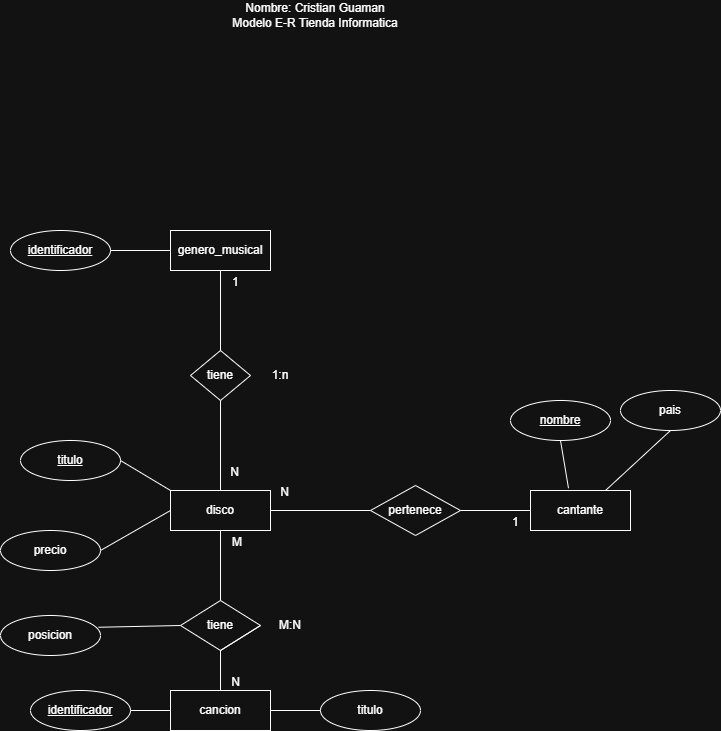

The diagram above was exported from draw.io. Its source (the exported page's mxGraphModel, read from the mxfile embedded in the PNG):
<mxGraphModel dx="2357" dy="1837" grid="1" gridSize="10" guides="1" tooltips="1" connect="1" arrows="1" fold="1" page="1" pageScale="1" pageWidth="827" pageHeight="1169" math="0" shadow="0">
  <root>
    <mxCell id="0" />
    <mxCell id="1" parent="0" />
    <mxCell id="hpRzWQ-ywDwWlA6ZiU90-6" parent="1" style="whiteSpace=wrap;html=1;align=center;" value="genero_musical" vertex="1">
      <mxGeometry height="40" width="100" x="-150" y="180" as="geometry" />
    </mxCell>
    <mxCell id="hpRzWQ-ywDwWlA6ZiU90-7" parent="1" style="whiteSpace=wrap;html=1;align=center;" value="cantante" vertex="1">
      <mxGeometry height="40" width="100" x="210" y="440" as="geometry" />
    </mxCell>
    <mxCell id="hpRzWQ-ywDwWlA6ZiU90-8" parent="1" style="whiteSpace=wrap;html=1;align=center;" value="disco" vertex="1">
      <mxGeometry height="40" width="100" x="-150" y="440" as="geometry" />
    </mxCell>
    <mxCell id="hpRzWQ-ywDwWlA6ZiU90-10" parent="1" style="ellipse;whiteSpace=wrap;html=1;align=center;fontStyle=4;" value="identificador" vertex="1">
      <mxGeometry height="40" width="100" x="-310" y="180" as="geometry" />
    </mxCell>
    <mxCell id="hpRzWQ-ywDwWlA6ZiU90-13" parent="1" style="ellipse;whiteSpace=wrap;html=1;align=center;fontStyle=4;" value="nombre" vertex="1">
      <mxGeometry height="40" width="100" x="190" y="350" as="geometry" />
    </mxCell>
    <mxCell id="hpRzWQ-ywDwWlA6ZiU90-15" parent="1" style="ellipse;whiteSpace=wrap;html=1;align=center;" value="precio" vertex="1">
      <mxGeometry height="40" width="100" x="-320" y="480" as="geometry" />
    </mxCell>
    <mxCell id="hpRzWQ-ywDwWlA6ZiU90-18" parent="1" style="ellipse;whiteSpace=wrap;html=1;align=center;fontStyle=4;" value="titulo" vertex="1">
      <mxGeometry height="40" width="100" x="-300" y="390" as="geometry" />
    </mxCell>
    <mxCell id="hpRzWQ-ywDwWlA6ZiU90-23" parent="1" style="ellipse;whiteSpace=wrap;html=1;align=center;" value="pais" vertex="1">
      <mxGeometry height="40" width="100" x="300" y="340" as="geometry" />
    </mxCell>
    <mxCell id="hpRzWQ-ywDwWlA6ZiU90-25" edge="1" parent="1" source="hpRzWQ-ywDwWlA6ZiU90-10" style="endArrow=none;html=1;rounded=0;exitX=1;exitY=0.5;exitDx=0;exitDy=0;entryX=0;entryY=0.5;entryDx=0;entryDy=0;" target="hpRzWQ-ywDwWlA6ZiU90-6" value="">
      <mxGeometry relative="1" as="geometry">
        <mxPoint x="-150" y="120" as="sourcePoint" />
        <mxPoint x="-115" y="200" as="targetPoint" />
      </mxGeometry>
    </mxCell>
    <mxCell id="hpRzWQ-ywDwWlA6ZiU90-28" edge="1" parent="1" source="hpRzWQ-ywDwWlA6ZiU90-7" style="endArrow=none;html=1;rounded=0;entryX=0.5;entryY=1;entryDx=0;entryDy=0;exitX=0.38;exitY=-0.056;exitDx=0;exitDy=0;exitPerimeter=0;" target="hpRzWQ-ywDwWlA6ZiU90-13" value="">
      <mxGeometry relative="1" as="geometry">
        <mxPoint x="260" y="439" as="sourcePoint" />
        <mxPoint x="-72" y="200" as="targetPoint" />
      </mxGeometry>
    </mxCell>
    <mxCell id="hpRzWQ-ywDwWlA6ZiU90-32" edge="1" parent="1" source="hpRzWQ-ywDwWlA6ZiU90-7" style="endArrow=none;html=1;rounded=0;exitX=0.75;exitY=0;exitDx=0;exitDy=0;entryX=0.5;entryY=1;entryDx=0;entryDy=0;" target="hpRzWQ-ywDwWlA6ZiU90-23" value="">
      <mxGeometry relative="1" as="geometry">
        <mxPoint x="246" y="219" as="sourcePoint" />
        <mxPoint x="210" y="170" as="targetPoint" />
      </mxGeometry>
    </mxCell>
    <mxCell id="hpRzWQ-ywDwWlA6ZiU90-33" edge="1" parent="1" source="hpRzWQ-ywDwWlA6ZiU90-8" style="endArrow=none;html=1;rounded=0;exitX=0;exitY=0;exitDx=0;exitDy=0;entryX=1;entryY=0.5;entryDx=0;entryDy=0;" target="hpRzWQ-ywDwWlA6ZiU90-18" value="">
      <mxGeometry relative="1" as="geometry">
        <mxPoint x="560" y="130" as="sourcePoint" />
        <mxPoint x="595" y="80" as="targetPoint" />
      </mxGeometry>
    </mxCell>
    <mxCell id="hpRzWQ-ywDwWlA6ZiU90-37" edge="1" parent="1" source="hpRzWQ-ywDwWlA6ZiU90-8" style="endArrow=none;html=1;rounded=0;exitX=0;exitY=0.5;exitDx=0;exitDy=0;entryX=1;entryY=0.5;entryDx=0;entryDy=0;" target="hpRzWQ-ywDwWlA6ZiU90-15" value="">
      <mxGeometry relative="1" as="geometry">
        <mxPoint x="616" y="189" as="sourcePoint" />
        <mxPoint x="550" y="130" as="targetPoint" />
      </mxGeometry>
    </mxCell>
    <mxCell id="hpRzWQ-ywDwWlA6ZiU90-51" parent="1" style="text;html=1;whiteSpace=wrap;strokeColor=none;fillColor=none;align=center;verticalAlign=middle;rounded=0;" value="Nombre: Cristian Guaman&lt;div&gt;Modelo E-R Tienda Informatica&lt;/div&gt;" vertex="1">
      <mxGeometry height="30" width="250" x="-130" y="-50" as="geometry" />
    </mxCell>
    <mxCell id="yEpH28ef8CGiwNKsH27I-20" parent="1" style="whiteSpace=wrap;html=1;align=center;" value="cancion" vertex="1">
      <mxGeometry height="40" width="100" x="-150" y="640" as="geometry" />
    </mxCell>
    <mxCell id="yEpH28ef8CGiwNKsH27I-24" parent="1" style="ellipse;whiteSpace=wrap;html=1;align=center;" value="titulo" vertex="1">
      <mxGeometry height="40" width="100" y="640" as="geometry" />
    </mxCell>
    <mxCell id="yEpH28ef8CGiwNKsH27I-27" edge="1" parent="1" source="yEpH28ef8CGiwNKsH27I-20" style="endArrow=none;html=1;rounded=0;exitX=1;exitY=0.5;exitDx=0;exitDy=0;entryX=0;entryY=0.5;entryDx=0;entryDy=0;" target="yEpH28ef8CGiwNKsH27I-24" value="">
      <mxGeometry relative="1" as="geometry">
        <mxPoint x="360" y="390" as="sourcePoint" />
        <mxPoint x="400" y="440" as="targetPoint" />
      </mxGeometry>
    </mxCell>
    <mxCell id="yEpH28ef8CGiwNKsH27I-32" parent="1" style="shape=rhombus;html=1;dashed=0;whiteSpace=wrap;perimeter=rhombusPerimeter;" value="tiene" vertex="1">
      <mxGeometry height="50" width="80" x="-140" y="550" as="geometry" />
    </mxCell>
    <mxCell id="yEpH28ef8CGiwNKsH27I-33" edge="1" parent="1" source="hpRzWQ-ywDwWlA6ZiU90-8" style="endArrow=none;html=1;rounded=0;exitX=0.5;exitY=1;exitDx=0;exitDy=0;entryX=0.5;entryY=0;entryDx=0;entryDy=0;" target="yEpH28ef8CGiwNKsH27I-32" value="">
      <mxGeometry relative="1" as="geometry">
        <mxPoint x="370" y="190" as="sourcePoint" />
        <mxPoint x="454" y="190" as="targetPoint" />
      </mxGeometry>
    </mxCell>
    <mxCell id="yEpH28ef8CGiwNKsH27I-34" connectable="0" parent="yEpH28ef8CGiwNKsH27I-33" style="resizable=0;html=1;whiteSpace=wrap;align=left;verticalAlign=bottom;" value="M" vertex="1">
      <mxGeometry relative="1" x="-1" as="geometry">
        <mxPoint x="10" y="20" as="offset" />
      </mxGeometry>
    </mxCell>
    <mxCell id="yEpH28ef8CGiwNKsH27I-35" edge="1" parent="1" source="yEpH28ef8CGiwNKsH27I-20" style="endArrow=none;html=1;rounded=0;entryX=1;entryY=0.5;entryDx=0;entryDy=0;exitX=0.5;exitY=0;exitDx=0;exitDy=0;" target="yEpH28ef8CGiwNKsH27I-32" value="">
      <mxGeometry relative="1" as="geometry">
        <Array as="points">
          <mxPoint x="-100" y="600" />
        </Array>
        <mxPoint x="-100" y="630" as="sourcePoint" />
        <mxPoint x="270" y="420" as="targetPoint" />
      </mxGeometry>
    </mxCell>
    <mxCell id="yEpH28ef8CGiwNKsH27I-36" connectable="0" parent="yEpH28ef8CGiwNKsH27I-35" style="resizable=0;html=1;whiteSpace=wrap;align=right;verticalAlign=bottom;" value="N" vertex="1">
      <mxGeometry relative="1" x="1" as="geometry">
        <mxPoint x="-20" y="65" as="offset" />
      </mxGeometry>
    </mxCell>
    <mxCell id="yEpH28ef8CGiwNKsH27I-37" parent="1" style="text;html=1;whiteSpace=wrap;strokeColor=none;fillColor=none;align=center;verticalAlign=middle;rounded=0;" value="M:N" vertex="1">
      <mxGeometry height="30" width="60" x="-60" y="560" as="geometry" />
    </mxCell>
    <mxCell id="yEpH28ef8CGiwNKsH27I-43" parent="1" style="shape=rhombus;html=1;dashed=0;whiteSpace=wrap;perimeter=rhombusPerimeter;" value="tiene" vertex="1">
      <mxGeometry height="50" width="60" x="-130" y="300" as="geometry" />
    </mxCell>
    <mxCell id="yEpH28ef8CGiwNKsH27I-44" edge="1" parent="1" source="hpRzWQ-ywDwWlA6ZiU90-6" style="endArrow=none;html=1;rounded=0;exitX=0.5;exitY=1;exitDx=0;exitDy=0;entryX=0.5;entryY=0;entryDx=0;entryDy=0;" target="yEpH28ef8CGiwNKsH27I-43" value="">
      <mxGeometry relative="1" as="geometry">
        <mxPoint x="-20" y="200" as="sourcePoint" />
        <mxPoint x="80" y="200" as="targetPoint" />
      </mxGeometry>
    </mxCell>
    <mxCell id="yEpH28ef8CGiwNKsH27I-45" connectable="0" parent="yEpH28ef8CGiwNKsH27I-44" style="resizable=0;html=1;whiteSpace=wrap;align=left;verticalAlign=bottom;" value="1" vertex="1">
      <mxGeometry relative="1" x="-1" as="geometry">
        <mxPoint x="10" y="20" as="offset" />
      </mxGeometry>
    </mxCell>
    <mxCell id="yEpH28ef8CGiwNKsH27I-46" edge="1" parent="1" source="hpRzWQ-ywDwWlA6ZiU90-8" style="endArrow=none;html=1;rounded=0;exitX=0.5;exitY=0;exitDx=0;exitDy=0;entryX=0.5;entryY=1;entryDx=0;entryDy=0;" target="yEpH28ef8CGiwNKsH27I-43" value="">
      <mxGeometry relative="1" as="geometry">
        <mxPoint x="230" y="200" as="sourcePoint" />
        <mxPoint x="150" y="200" as="targetPoint" />
      </mxGeometry>
    </mxCell>
    <mxCell id="yEpH28ef8CGiwNKsH27I-47" connectable="0" parent="yEpH28ef8CGiwNKsH27I-46" style="resizable=0;html=1;whiteSpace=wrap;align=right;verticalAlign=bottom;" value="N" vertex="1">
      <mxGeometry relative="1" x="1" as="geometry">
        <mxPoint x="20" y="80" as="offset" />
      </mxGeometry>
    </mxCell>
    <mxCell id="yEpH28ef8CGiwNKsH27I-48" parent="1" style="text;html=1;whiteSpace=wrap;strokeColor=none;fillColor=none;align=center;verticalAlign=middle;rounded=0;" value="1:n" vertex="1">
      <mxGeometry height="30" width="60" x="-70" y="310" as="geometry" />
    </mxCell>
    <mxCell id="X4BVwbRHt6tQOt73bxLl-1" parent="1" style="ellipse;whiteSpace=wrap;html=1;align=center;fontStyle=4;" value="identificador" vertex="1">
      <mxGeometry height="40" width="100" x="-290" y="640" as="geometry" />
    </mxCell>
    <mxCell id="X4BVwbRHt6tQOt73bxLl-2" edge="1" parent="1" source="X4BVwbRHt6tQOt73bxLl-1" style="endArrow=none;html=1;rounded=0;entryX=0;entryY=0.5;entryDx=0;entryDy=0;exitX=1;exitY=0.5;exitDx=0;exitDy=0;" target="yEpH28ef8CGiwNKsH27I-20" value="">
      <mxGeometry relative="1" as="geometry">
        <mxPoint x="-180" y="670" as="sourcePoint" />
        <mxPoint x="285" y="160" as="targetPoint" />
      </mxGeometry>
    </mxCell>
    <mxCell id="X4BVwbRHt6tQOt73bxLl-5" parent="1" style="shape=rhombus;html=1;dashed=0;whiteSpace=wrap;perimeter=rhombusPerimeter;" value="pertenece" vertex="1">
      <mxGeometry height="50" width="90" x="50" y="435" as="geometry" />
    </mxCell>
    <mxCell id="X4BVwbRHt6tQOt73bxLl-6" edge="1" parent="1" source="hpRzWQ-ywDwWlA6ZiU90-7" style="endArrow=none;html=1;rounded=0;exitX=0;exitY=0.5;exitDx=0;exitDy=0;entryX=1;entryY=0.5;entryDx=0;entryDy=0;" target="X4BVwbRHt6tQOt73bxLl-5" value="">
      <mxGeometry relative="1" as="geometry">
        <mxPoint x="20" y="220" as="sourcePoint" />
        <mxPoint x="120" y="220" as="targetPoint" />
      </mxGeometry>
    </mxCell>
    <mxCell id="X4BVwbRHt6tQOt73bxLl-7" connectable="0" parent="X4BVwbRHt6tQOt73bxLl-6" style="resizable=0;html=1;whiteSpace=wrap;align=left;verticalAlign=bottom;" value="1" vertex="1">
      <mxGeometry relative="1" x="-1" as="geometry">
        <mxPoint x="-20" y="20" as="offset" />
      </mxGeometry>
    </mxCell>
    <mxCell id="X4BVwbRHt6tQOt73bxLl-8" edge="1" parent="1" source="hpRzWQ-ywDwWlA6ZiU90-8" style="endArrow=none;html=1;rounded=0;exitX=1;exitY=0.5;exitDx=0;exitDy=0;entryX=0;entryY=0.5;entryDx=0;entryDy=0;" target="X4BVwbRHt6tQOt73bxLl-5" value="">
      <mxGeometry relative="1" as="geometry">
        <mxPoint x="210" y="190" as="sourcePoint" />
        <mxPoint x="130" y="190" as="targetPoint" />
      </mxGeometry>
    </mxCell>
    <mxCell id="X4BVwbRHt6tQOt73bxLl-9" connectable="0" parent="X4BVwbRHt6tQOt73bxLl-8" style="resizable=0;html=1;whiteSpace=wrap;align=right;verticalAlign=bottom;" value="N" vertex="1">
      <mxGeometry relative="1" x="1" as="geometry">
        <mxPoint x="-80" y="-10" as="offset" />
      </mxGeometry>
    </mxCell>
    <mxCell id="X4BVwbRHt6tQOt73bxLl-10" parent="1" style="ellipse;whiteSpace=wrap;html=1;align=center;" value="posicion" vertex="1">
      <mxGeometry height="40" width="100" x="-320" y="565" as="geometry" />
    </mxCell>
    <mxCell id="X4BVwbRHt6tQOt73bxLl-11" edge="1" parent="1" source="yEpH28ef8CGiwNKsH27I-32" style="endArrow=none;html=1;rounded=0;exitX=0;exitY=0.5;exitDx=0;exitDy=0;entryX=0.98;entryY=0.294;entryDx=0;entryDy=0;entryPerimeter=0;" target="X4BVwbRHt6tQOt73bxLl-10" value="">
      <mxGeometry relative="1" as="geometry">
        <mxPoint x="-110" y="470" as="sourcePoint" />
        <mxPoint x="-180" y="510" as="targetPoint" />
      </mxGeometry>
    </mxCell>
  </root>
</mxGraphModel>